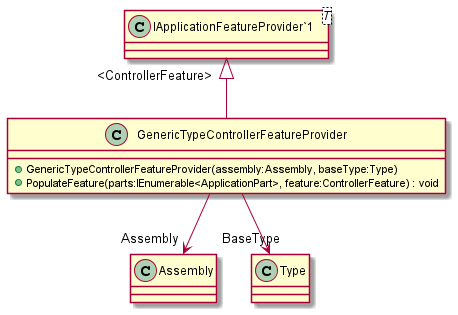

The diagram above was rendered by PlantUML. Its source (embedded in the PNG):
@startuml
class GenericTypeControllerFeatureProvider {
    + GenericTypeControllerFeatureProvider(assembly:Assembly, baseType:Type)
    + PopulateFeature(parts:IEnumerable<ApplicationPart>, feature:ControllerFeature) : void
}
class "IApplicationFeatureProvider`1"<T> {
}
"IApplicationFeatureProvider`1" "<ControllerFeature>" <|-- GenericTypeControllerFeatureProvider
GenericTypeControllerFeatureProvider --> "Assembly" Assembly
GenericTypeControllerFeatureProvider --> "BaseType" Type
@enduml